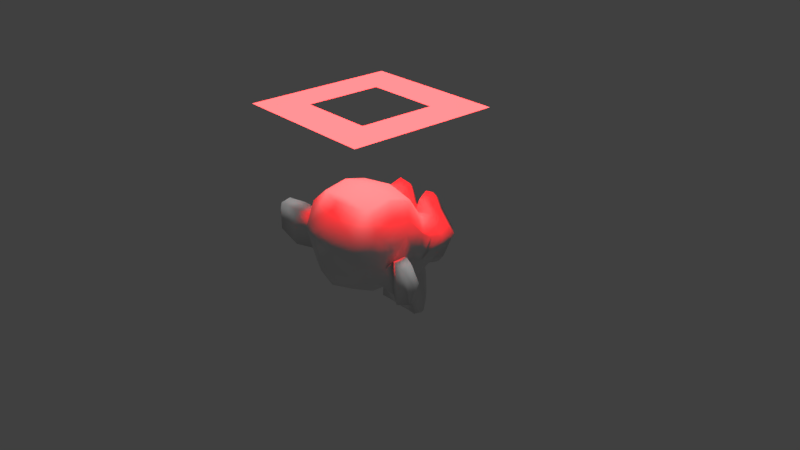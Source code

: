 # Source: sssShadow.blend  (saved by Blender 2.78.5; exported with 4.5.12 LTS)
import bpy
from mathutils import Matrix  # noqa: F401  (used for matrix-valued properties, if any)

bpy.ops.wm.read_factory_settings(use_empty=True)
scene = bpy.context.scene
scene.name = 'Scene'

# ---- collections
col_collection_1 = bpy.data.collections.new('Collection 1'); scene.collection.children.link(col_collection_1)

# ---- materials (node trees are filled in below, after node groups)
mat_material = bpy.data.materials.new('Material')
mat_material.alpha_threshold = 0.0
mat_material.use_transparent_shadow = False
mat_material.roughness = 0.5

# ---- material node trees

# ---- world
world_world = bpy.data.worlds.new('World'); scene.world = world_world
world_world.color = (0.05088, 0.05088, 0.05088)
world_world.use_sun_shadow = False
world_world.sun_shadow_jitter_overblur = 0.0
world_world.cycles.sampling_method = 'MANUAL'

# ---- cameras
cam_camera = bpy.data.cameras.new('Camera')
cam_camera.clip_end = 100.0
cam_camera.lens = 35.0
cam_camera.sensor_width = 32.0
cam_camera.sensor_height = 18.0
cam_camera.ortho_scale = 7.314
cam_camera.dof.focus_distance = 0.0
cam_camera.dof.aperture_fstop = 128.0

# ---- lights
light_sun = bpy.data.lights.new('Sun', 'SUN')
light_sun.transmission_factor = 0.0
light_sun.cutoff_distance = 5.0
light_sun.angle = 0.1993
light_sun.energy = 1.0
light_sun.shadow_buffer_clip_start = 0.5
light_sun.shadow_soft_size = 0.1
light_sun.shadow_cascade_max_distance = 1000.0
light_lamp = bpy.data.lights.new('Lamp', 'POINT')
light_lamp.color = (1.0, 0.0, 0.003493)
light_lamp.transmission_factor = 0.0
light_lamp.cutoff_distance = 30.0
light_lamp.energy = 1000.0
light_lamp.shadow_buffer_clip_start = 1.001
light_lamp.shadow_soft_size = 0.1
light_lamp.shadow_maximum_resolution = 0.006
light_lamp.use_absolute_resolution = True

# ---- meshes
me_plane = bpy.data.meshes.new('Plane')
me_plane.from_pydata([(-1.0, -1.0, 0.0), (1.0, -1.0, 0.0), (-1.0, 1.0, 0.0), (1.0, 1.0, 0.0), (-0.5069, 0.5069, 0.0), (-0.5069, -0.5069, 0.0), (0.5069, -0.5069, 0.0), (0.5069, 0.5069, 0.0)], [], [(5, 4, 2, 0), (6, 5, 0, 1), (7, 6, 1, 3), (4, 7, 3, 2)])
me_plane.use_remesh_preserve_volume = False
me_plane.use_remesh_preserve_attributes = False
me_plane.use_mirror_vertex_groups = False
me_plane.update()
me_suzanne = bpy.data.meshes.new('Suzanne')
me_suzanne.from_pydata([(0.4375, -0.7656, 0.1641), (-0.4375, -0.7656, 0.1641), (0.5, -0.6875, 0.09375), (-0.5, -0.6875, 0.09375), (0.5469, -0.5781, 0.05469), (-0.5469, -0.5781, 0.05469), (0.3516, -0.6172, -0.02344), (-0.3516, -0.6172, -0.02344), (0.3516, -0.7188, 0.03125), (-0.3516, -0.7188, 0.03125), (0.3516, -0.7812, 0.1328), (-0.3516, -0.7812, 0.1328), (0.2734, -0.7969, 0.1641), (-0.2734, -0.7969, 0.1641), (0.2031, -0.7422, 0.09375), (-0.2031, -0.7422, 0.09375), (0.1562, -0.6484, 0.05469), (-0.1562, -0.6484, 0.05469), (0.07812, -0.6562, 0.2422), (-0.07812, -0.6562, 0.2422), (0.1406, -0.7422, 0.2422), (-0.1406, -0.7422, 0.2422), (0.2422, -0.7969, 0.2422), (-0.2422, -0.7969, 0.2422), (0.2734, -0.7969, 0.3281), (-0.2734, -0.7969, 0.3281), (0.2031, -0.7422, 0.3906), (-0.2031, -0.7422, 0.3906), (0.1562, -0.6484, 0.4375), (-0.1562, -0.6484, 0.4375), (0.3516, -0.6172, 0.5156), (-0.3516, -0.6172, 0.5156), (0.3516, -0.7188, 0.4531), (-0.3516, -0.7188, 0.4531), (0.3516, -0.7812, 0.3594), (-0.3516, -0.7812, 0.3594), (0.4375, -0.7656, 0.3281), (-0.4375, -0.7656, 0.3281), (0.5, -0.6875, 0.3906), (-0.5, -0.6875, 0.3906), (0.5469, -0.5781, 0.4375), (-0.5469, -0.5781, 0.4375), (0.625, -0.5625, 0.2422), (-0.625, -0.5625, 0.2422), (0.5625, -0.6719, 0.2422), (-0.5625, -0.6719, 0.2422), (0.4688, -0.7578, 0.2422), (-0.4688, -0.7578, 0.2422), (0.4766, -0.7734, 0.2422), (-0.4766, -0.7734, 0.2422), (0.4453, -0.7812, 0.3359), (-0.4453, -0.7812, 0.3359), (0.3516, -0.8047, 0.375), (-0.3516, -0.8047, 0.375), (0.2656, -0.8203, 0.3359), (-0.2656, -0.8203, 0.3359), (0.2266, -0.8203, 0.2422), (-0.2266, -0.8203, 0.2422), (0.2656, -0.8203, 0.1562), (-0.2656, -0.8203, 0.1562), (0.3516, -0.8281, 0.2422), (-0.3516, -0.8281, 0.2422), (0.3516, -0.8047, 0.1172), (-0.3516, -0.8047, 0.1172), (0.4453, -0.7812, 0.1562), (-0.4453, -0.7812, 0.1562), (0.0, -0.7422, 0.4297), (0.0, -0.8203, 0.3516), (0.0, -0.7344, -0.6797), (0.0, -0.7812, -0.3203), (0.0, -0.7969, -0.1875), (0.0, -0.7188, -0.7734), (0.0, -0.6016, 0.4062), (0.0, -0.5703, 0.5703), (0.0, 0.5469, 0.8984), (0.0, 0.8516, 0.5625), (0.0, 0.8281, 0.07031), (0.0, 0.3516, -0.3828), (0.2031, -0.5625, -0.1875), (-0.2031, -0.5625, -0.1875), (0.3125, -0.5703, -0.4375), (-0.3125, -0.5703, -0.4375), (0.3516, -0.5703, -0.6953), (-0.3516, -0.5703, -0.6953), (0.3672, -0.5312, -0.8906), (-0.3672, -0.5312, -0.8906), (0.3281, -0.5234, -0.9453), (-0.3281, -0.5234, -0.9453), (0.1797, -0.5547, -0.9688), (-0.1797, -0.5547, -0.9688), (0.0, -0.5781, -0.9844), (0.4375, -0.5312, -0.1406), (-0.4375, -0.5312, -0.1406), (0.6328, -0.5391, -0.03906), (-0.6328, -0.5391, -0.03906), (0.8281, -0.4453, 0.1484), (-0.8281, -0.4453, 0.1484), (0.8594, -0.5938, 0.4297), (-0.8594, -0.5938, 0.4297), (0.7109, -0.625, 0.4844), (-0.7109, -0.625, 0.4844), (0.4922, -0.6875, 0.6016), (-0.4922, -0.6875, 0.6016), (0.3203, -0.7344, 0.7578), (-0.3203, -0.7344, 0.7578), (0.1562, -0.7578, 0.7188), (-0.1562, -0.7578, 0.7188), (0.0625, -0.75, 0.4922), (-0.0625, -0.75, 0.4922), (0.1641, -0.7734, 0.4141), (-0.1641, -0.7734, 0.4141), (0.125, -0.7656, 0.3047), (-0.125, -0.7656, 0.3047), (0.2031, -0.7422, 0.09375), (-0.2031, -0.7422, 0.09375), (0.375, -0.7031, 0.01562), (-0.375, -0.7031, 0.01562), (0.4922, -0.6719, 0.0625), (-0.4922, -0.6719, 0.0625), (0.625, -0.6484, 0.1875), (-0.625, -0.6484, 0.1875), (0.6406, -0.6484, 0.2969), (-0.6406, -0.6484, 0.2969), (0.6016, -0.6641, 0.375), (-0.6016, -0.6641, 0.375), (0.4297, -0.7188, 0.4375), (-0.4297, -0.7188, 0.4375), (0.25, -0.7578, 0.4688), (-0.25, -0.7578, 0.4688), (0.0, -0.7344, -0.7656), (0.1094, -0.7344, -0.7188), (-0.1094, -0.7344, -0.7188), (0.1172, -0.7109, -0.8359), (-0.1172, -0.7109, -0.8359), (0.0625, -0.6953, -0.8828), (-0.0625, -0.6953, -0.8828), (0.0, -0.6875, -0.8906), (0.0, -0.75, -0.1953), (0.0, -0.7422, -0.1406), (0.1016, -0.7422, -0.1484), (-0.1016, -0.7422, -0.1484), (0.125, -0.75, -0.2266), (-0.125, -0.75, -0.2266), (0.08594, -0.7422, -0.2891), (-0.08594, -0.7422, -0.2891), (0.3984, -0.6719, -0.04688), (-0.3984, -0.6719, -0.04688), (0.6172, -0.625, 0.05469), (-0.6172, -0.625, 0.05469), (0.7266, -0.6016, 0.2031), (-0.7266, -0.6016, 0.2031), (0.7422, -0.6562, 0.375), (-0.7422, -0.6562, 0.375), (0.6875, -0.7266, 0.4141), (-0.6875, -0.7266, 0.4141), (0.4375, -0.7969, 0.5469), (-0.4375, -0.7969, 0.5469), (0.3125, -0.8359, 0.6406), (-0.3125, -0.8359, 0.6406), (0.2031, -0.8516, 0.6172), (-0.2031, -0.8516, 0.6172), (0.1016, -0.8438, 0.4297), (-0.1016, -0.8438, 0.4297), (0.125, -0.8125, -0.1016), (-0.125, -0.8125, -0.1016), (0.2109, -0.7109, -0.4453), (-0.2109, -0.7109, -0.4453), (0.25, -0.6875, -0.7031), (-0.25, -0.6875, -0.7031), (0.2656, -0.6641, -0.8203), (-0.2656, -0.6641, -0.8203), (0.2344, -0.6328, -0.9141), (-0.2344, -0.6328, -0.9141), (0.1641, -0.6328, -0.9297), (-0.1641, -0.6328, -0.9297), (0.0, -0.6406, -0.9453), (0.0, -0.7266, 0.04688), (0.0, -0.7656, 0.2109), (0.3281, -0.7422, 0.4766), (-0.3281, -0.7422, 0.4766), (0.1641, -0.75, 0.1406), (-0.1641, -0.75, 0.1406), (0.1328, -0.7578, 0.2109), (-0.1328, -0.7578, 0.2109), (0.1172, -0.7344, -0.6875), (-0.1172, -0.7344, -0.6875), (0.07812, -0.75, -0.4453), (-0.07812, -0.75, -0.4453), (0.0, -0.75, -0.4453), (0.0, -0.7422, -0.3281), (0.09375, -0.7812, -0.2734), (-0.09375, -0.7812, -0.2734), (0.1328, -0.7969, -0.2266), (-0.1328, -0.7969, -0.2266), (0.1094, -0.7812, -0.1328), (-0.1094, -0.7812, -0.1328), (0.03906, -0.7812, -0.125), (-0.03906, -0.7812, -0.125), (0.0, -0.8281, -0.2031), (0.04688, -0.8125, -0.1484), (-0.04688, -0.8125, -0.1484), (0.09375, -0.8125, -0.1562), (-0.09375, -0.8125, -0.1562), (0.1094, -0.8281, -0.2266), (-0.1094, -0.8281, -0.2266), (0.07812, -0.8047, -0.25), (-0.07812, -0.8047, -0.25), (0.0, -0.8047, -0.2891), (0.2578, -0.5547, -0.3125), (-0.2578, -0.5547, -0.3125), (0.1641, -0.7109, -0.2422), (-0.1641, -0.7109, -0.2422), (0.1797, -0.7109, -0.3125), (-0.1797, -0.7109, -0.3125), (0.2344, -0.5547, -0.25), (-0.2344, -0.5547, -0.25), (0.0, -0.6875, -0.875), (0.04688, -0.6875, -0.8672), (-0.04688, -0.6875, -0.8672), (0.09375, -0.7109, -0.8203), (-0.09375, -0.7109, -0.8203), (0.09375, -0.7266, -0.7422), (-0.09375, -0.7266, -0.7422), (0.0, -0.6562, -0.7812), (0.09375, -0.6641, -0.75), (-0.09375, -0.6641, -0.75), (0.09375, -0.6406, -0.8125), (-0.09375, -0.6406, -0.8125), (0.04688, -0.6328, -0.8516), (-0.04688, -0.6328, -0.8516), (0.0, -0.6328, -0.8594), (0.1719, -0.7812, 0.2188), (-0.1719, -0.7812, 0.2188), (0.1875, -0.7734, 0.1562), (-0.1875, -0.7734, 0.1562), (0.3359, -0.7578, 0.4297), (-0.3359, -0.7578, 0.4297), (0.2734, -0.7734, 0.4219), (-0.2734, -0.7734, 0.4219), (0.4219, -0.7734, 0.3984), (-0.4219, -0.7734, 0.3984), (0.5625, -0.6953, 0.3516), (-0.5625, -0.6953, 0.3516), (0.5859, -0.6875, 0.2891), (-0.5859, -0.6875, 0.2891), (0.5781, -0.6797, 0.1953), (-0.5781, -0.6797, 0.1953), (0.4766, -0.7188, 0.1016), (-0.4766, -0.7188, 0.1016), (0.375, -0.7422, 0.0625), (-0.375, -0.7422, 0.0625), (0.2266, -0.7812, 0.1094), (-0.2266, -0.7812, 0.1094), (0.1797, -0.7812, 0.2969), (-0.1797, -0.7812, 0.2969), (0.2109, -0.7812, 0.375), (-0.2109, -0.7812, 0.375), (0.2344, -0.7578, 0.3594), (-0.2344, -0.7578, 0.3594), (0.1953, -0.7578, 0.2969), (-0.1953, -0.7578, 0.2969), (0.2422, -0.7578, 0.125), (-0.2422, -0.7578, 0.125), (0.375, -0.7266, 0.08594), (-0.375, -0.7266, 0.08594), (0.4609, -0.7031, 0.1172), (-0.4609, -0.7031, 0.1172), (0.5469, -0.6719, 0.2109), (-0.5469, -0.6719, 0.2109), (0.5547, -0.6719, 0.2812), (-0.5547, -0.6719, 0.2812), (0.5312, -0.6797, 0.3359), (-0.5312, -0.6797, 0.3359), (0.4141, -0.75, 0.3906), (-0.4141, -0.75, 0.3906), (0.2812, -0.7656, 0.3984), (-0.2812, -0.7656, 0.3984), (0.3359, -0.75, 0.4062), (-0.3359, -0.75, 0.4062), (0.2031, -0.75, 0.1719), (-0.2031, -0.75, 0.1719), (0.1953, -0.75, 0.2266), (-0.1953, -0.75, 0.2266), (0.1094, -0.6094, 0.4609), (-0.1094, -0.6094, 0.4609), (0.1953, -0.6172, 0.6641), (-0.1953, -0.6172, 0.6641), (0.3359, -0.5938, 0.6875), (-0.3359, -0.5938, 0.6875), (0.4844, -0.5547, 0.5547), (-0.4844, -0.5547, 0.5547), (0.6797, -0.4922, 0.4531), (-0.6797, -0.4922, 0.4531), (0.7969, -0.4609, 0.4062), (-0.7969, -0.4609, 0.4062), (0.7734, -0.375, 0.1641), (-0.7734, -0.375, 0.1641), (0.6016, -0.4141, 0.0), (-0.6016, -0.4141, 0.0), (0.4375, -0.4688, -0.09375), (-0.4375, -0.4688, -0.09375), (0.0, -0.2891, 0.8984), (0.0, 0.07812, 0.9844), (0.0, 0.6719, -0.1953), (0.0, -0.1875, -0.4609), (0.0, -0.4609, -0.9766), (0.0, -0.3438, -0.8047), (0.0, -0.3203, -0.5703), (0.0, -0.2812, -0.4844), (0.8516, -0.05469, 0.2344), (-0.8516, -0.05469, 0.2344), (0.8594, 0.04688, 0.3203), (-0.8594, 0.04688, 0.3203), (0.7734, 0.4375, 0.2656), (-0.7734, 0.4375, 0.2656), (0.4609, 0.7031, 0.4375), (-0.4609, 0.7031, 0.4375), (0.7344, -0.07031, -0.04688), (-0.7344, -0.07031, -0.04688), (0.5938, 0.1641, -0.125), (-0.5938, 0.1641, -0.125), (0.6406, 0.4297, -0.007812), (-0.6406, 0.4297, -0.007812), (0.3359, 0.6641, 0.05469), (-0.3359, 0.6641, 0.05469), (0.2344, -0.4062, -0.3516), (-0.2344, -0.4062, -0.3516), (0.1797, -0.2578, -0.4141), (-0.1797, -0.2578, -0.4141), (0.2891, -0.3828, -0.7109), (-0.2891, -0.3828, -0.7109), (0.25, -0.3906, -0.5), (-0.25, -0.3906, -0.5), (0.3281, -0.3984, -0.9141), (-0.3281, -0.3984, -0.9141), (0.1406, -0.3672, -0.7578), (-0.1406, -0.3672, -0.7578), (0.125, -0.3594, -0.5391), (-0.125, -0.3594, -0.5391), (0.1641, -0.4375, -0.9453), (-0.1641, -0.4375, -0.9453), (0.2188, -0.4297, -0.2812), (-0.2188, -0.4297, -0.2812), (0.2109, -0.4688, -0.2266), (-0.2109, -0.4688, -0.2266), (0.2031, -0.5, -0.1719), (-0.2031, -0.5, -0.1719), (0.2109, -0.1641, -0.3906), (-0.2109, -0.1641, -0.3906), (0.2969, 0.2656, -0.3125), (-0.2969, 0.2656, -0.3125), (0.3438, 0.5391, -0.1484), (-0.3438, 0.5391, -0.1484), (0.4531, 0.3828, 0.8672), (-0.4531, 0.3828, 0.8672), (0.4531, 0.07031, 0.9297), (-0.4531, 0.07031, 0.9297), (0.4531, -0.2344, 0.8516), (-0.4531, -0.2344, 0.8516), (0.4609, -0.4297, 0.5234), (-0.4609, -0.4297, 0.5234), (0.7266, -0.3359, 0.4062), (-0.7266, -0.3359, 0.4062), (0.6328, -0.2812, 0.4531), (-0.6328, -0.2812, 0.4531), (0.6406, -0.05469, 0.7031), (-0.6406, -0.05469, 0.7031), (0.7969, -0.125, 0.5625), (-0.7969, -0.125, 0.5625), (0.7969, 0.1172, 0.6172), (-0.7969, 0.1172, 0.6172), (0.6406, 0.1953, 0.75), (-0.6406, 0.1953, 0.75), (0.6406, 0.4453, 0.6797), (-0.6406, 0.4453, 0.6797), (0.7969, 0.3594, 0.5391), (-0.7969, 0.3594, 0.5391), (0.6172, 0.5859, 0.3281), (-0.6172, 0.5859, 0.3281), (0.4844, 0.5469, 0.02344), (-0.4844, 0.5469, 0.02344), (0.8203, 0.2031, 0.3281), (-0.8203, 0.2031, 0.3281), (0.4062, -0.1484, -0.1719), (-0.4062, -0.1484, -0.1719), (0.4297, 0.2109, -0.1953), (-0.4297, 0.2109, -0.1953), (0.8906, 0.2344, 0.4062), (-0.8906, 0.2344, 0.4062), (0.7734, 0.125, -0.1406), (-0.7734, 0.125, -0.1406), (1.039, 0.3281, -0.1016), (-1.039, 0.3281, -0.1016), (1.281, 0.4297, 0.05469), (-1.281, 0.4297, 0.05469), (1.352, 0.4219, 0.3203), (-1.352, 0.4219, 0.3203), (1.234, 0.4219, 0.5078), (-1.234, 0.4219, 0.5078), (1.023, 0.3125, 0.4766), (-1.023, 0.3125, 0.4766), (1.016, 0.2891, 0.4141), (-1.016, 0.2891, 0.4141), (1.188, 0.3906, 0.4375), (-1.188, 0.3906, 0.4375), (1.266, 0.4062, 0.2891), (-1.266, 0.4062, 0.2891), (1.211, 0.4062, 0.07812), (-1.211, 0.4062, 0.07812), (1.031, 0.3047, -0.03906), (-1.031, 0.3047, -0.03906), (0.8281, 0.1328, -0.07031), (-0.8281, 0.1328, -0.07031), (0.9219, 0.2188, 0.3594), (-0.9219, 0.2188, 0.3594), (0.9453, 0.2891, 0.3047), (-0.9453, 0.2891, 0.3047), (0.8828, 0.2109, -0.02344), (-0.8828, 0.2109, -0.02344), (1.039, 0.3672, 0.0), (-1.039, 0.3672, 0.0), (1.188, 0.4453, 0.09375), (-1.188, 0.4453, 0.09375), (1.234, 0.4453, 0.25), (-1.234, 0.4453, 0.25), (1.172, 0.4375, 0.3594), (-1.172, 0.4375, 0.3594), (1.023, 0.3594, 0.3438), (-1.023, 0.3594, 0.3438), (0.8438, 0.2109, 0.2891), (-0.8438, 0.2109, 0.2891), (0.8359, 0.2734, 0.1719), (-0.8359, 0.2734, 0.1719), (0.7578, 0.2734, 0.09375), (-0.7578, 0.2734, 0.09375), (0.8203, 0.2734, 0.08594), (-0.8203, 0.2734, 0.08594), (0.8438, 0.2734, 0.01562), (-0.8438, 0.2734, 0.01562), (0.8125, 0.2734, -0.01562), (-0.8125, 0.2734, -0.01562), (0.7266, 0.07031, 0.0), (-0.7266, 0.07031, 0.0), (0.7188, 0.1719, -0.02344), (-0.7188, 0.1719, -0.02344), (0.7188, 0.1875, 0.03906), (-0.7188, 0.1875, 0.03906), (0.7969, 0.2109, 0.2031), (-0.7969, 0.2109, 0.2031), (0.8906, 0.2656, 0.2422), (-0.8906, 0.2656, 0.2422), (0.8906, 0.3203, 0.2344), (-0.8906, 0.3203, 0.2344), (0.8125, 0.3203, -0.01562), (-0.8125, 0.3203, -0.01562), (0.8516, 0.3203, 0.01562), (-0.8516, 0.3203, 0.01562), (0.8281, 0.3203, 0.07812), (-0.8281, 0.3203, 0.07812), (0.7656, 0.3203, 0.09375), (-0.7656, 0.3203, 0.09375), (0.8438, 0.3203, 0.1719), (-0.8438, 0.3203, 0.1719), (1.039, 0.4141, 0.3281), (-1.039, 0.4141, 0.3281), (1.188, 0.4844, 0.3438), (-1.188, 0.4844, 0.3438), (1.258, 0.4922, 0.2422), (-1.258, 0.4922, 0.2422), (1.211, 0.4844, 0.08594), (-1.211, 0.4844, 0.08594), (1.047, 0.4219, 0.0), (-1.047, 0.4219, 0.0), (0.8828, 0.2656, -0.01562), (-0.8828, 0.2656, -0.01562), (0.9531, 0.3438, 0.2891), (-0.9531, 0.3438, 0.2891), (0.8906, 0.3281, 0.1094), (-0.8906, 0.3281, 0.1094), (0.9375, 0.3359, 0.0625), (-0.9375, 0.3359, 0.0625), (1.0, 0.3672, 0.125), (-1.0, 0.3672, 0.125), (0.9609, 0.3516, 0.1719), (-0.9609, 0.3516, 0.1719), (1.016, 0.375, 0.2344), (-1.016, 0.375, 0.2344), (1.055, 0.3828, 0.1875), (-1.055, 0.3828, 0.1875), (1.109, 0.3906, 0.2109), (-1.109, 0.3906, 0.2109), (1.086, 0.3906, 0.2734), (-1.086, 0.3906, 0.2734), (1.023, 0.4844, 0.4375), (-1.023, 0.4844, 0.4375), (1.25, 0.5469, 0.4688), (-1.25, 0.5469, 0.4688), (1.367, 0.5, 0.2969), (-1.367, 0.5, 0.2969), (1.312, 0.5312, 0.05469), (-1.312, 0.5312, 0.05469), (1.039, 0.4922, -0.08594), (-1.039, 0.4922, -0.08594), (0.7891, 0.3281, -0.125), (-0.7891, 0.3281, -0.125), (0.8594, 0.3828, 0.3828), (-0.8594, 0.3828, 0.3828)], [], [(46, 0, 2, 44), (3, 1, 47, 45), (44, 2, 4, 42), (5, 3, 45, 43), (2, 8, 6, 4), (7, 9, 3, 5), (0, 10, 8, 2), (9, 11, 1, 3), (10, 12, 14, 8), (15, 13, 11, 9), (8, 14, 16, 6), (17, 15, 9, 7), (14, 20, 18, 16), (19, 21, 15, 17), (12, 22, 20, 14), (21, 23, 13, 15), (22, 24, 26, 20), (27, 25, 23, 21), (20, 26, 28, 18), (29, 27, 21, 19), (26, 32, 30, 28), (31, 33, 27, 29), (24, 34, 32, 26), (33, 35, 25, 27), (34, 36, 38, 32), (39, 37, 35, 33), (32, 38, 40, 30), (41, 39, 33, 31), (38, 44, 42, 40), (43, 45, 39, 41), (36, 46, 44, 38), (45, 47, 37, 39), (46, 36, 50, 48), (51, 37, 47, 49), (36, 34, 52, 50), (53, 35, 37, 51), (34, 24, 54, 52), (55, 25, 35, 53), (24, 22, 56, 54), (57, 23, 25, 55), (22, 12, 58, 56), (59, 13, 23, 57), (12, 10, 62, 58), (63, 11, 13, 59), (10, 0, 64, 62), (65, 1, 11, 63), (0, 46, 48, 64), (49, 47, 1, 65), (60, 64, 48), (49, 65, 61), (62, 64, 60), (61, 65, 63), (60, 58, 62), (63, 59, 61), (60, 56, 58), (59, 57, 61), (60, 54, 56), (57, 55, 61), (60, 52, 54), (55, 53, 61), (60, 50, 52), (53, 51, 61), (60, 48, 50), (51, 49, 61), (88, 173, 175, 90), (175, 174, 89, 90), (86, 171, 173, 88), (174, 172, 87, 89), (84, 169, 171, 86), (172, 170, 85, 87), (82, 167, 169, 84), (170, 168, 83, 85), (80, 165, 167, 82), (168, 166, 81, 83), (78, 91, 145, 163), (146, 92, 79, 164), (91, 93, 147, 145), (148, 94, 92, 146), (93, 95, 149, 147), (150, 96, 94, 148), (95, 97, 151, 149), (152, 98, 96, 150), (97, 99, 153, 151), (154, 100, 98, 152), (99, 101, 155, 153), (156, 102, 100, 154), (101, 103, 157, 155), (158, 104, 102, 156), (103, 105, 159, 157), (160, 106, 104, 158), (105, 107, 161, 159), (162, 108, 106, 160), (107, 66, 67, 161), (67, 66, 108, 162), (109, 127, 159, 161), (160, 128, 110, 162), (127, 178, 157, 159), (158, 179, 128, 160), (125, 155, 157, 178), (158, 156, 126, 179), (123, 153, 155, 125), (156, 154, 124, 126), (121, 151, 153, 123), (154, 152, 122, 124), (119, 149, 151, 121), (152, 150, 120, 122), (117, 147, 149, 119), (150, 148, 118, 120), (115, 145, 147, 117), (148, 146, 116, 118), (113, 163, 145, 115), (146, 164, 114, 116), (113, 180, 176, 163), (176, 181, 114, 164), (109, 161, 67, 111), (67, 162, 110, 112), (111, 67, 177, 182), (177, 67, 112, 183), (176, 180, 182, 177), (183, 181, 176, 177), (134, 136, 175, 173), (175, 136, 135, 174), (132, 134, 173, 171), (174, 135, 133, 172), (130, 132, 171, 169), (172, 133, 131, 170), (165, 186, 184, 167), (185, 187, 166, 168), (130, 169, 167, 184), (168, 170, 131, 185), (143, 189, 188, 186), (188, 189, 144, 187), (184, 186, 188, 68), (188, 187, 185, 68), (129, 130, 184, 68), (185, 131, 129, 68), (141, 192, 190, 143), (191, 193, 142, 144), (139, 194, 192, 141), (193, 195, 140, 142), (138, 196, 194, 139), (195, 197, 138, 140), (137, 70, 196, 138), (197, 70, 137, 138), (189, 143, 190, 69), (191, 144, 189, 69), (69, 190, 205, 207), (206, 191, 69, 207), (70, 198, 199, 196), (200, 198, 70, 197), (196, 199, 201, 194), (202, 200, 197, 195), (194, 201, 203, 192), (204, 202, 195, 193), (192, 203, 205, 190), (206, 204, 193, 191), (198, 203, 201, 199), (202, 204, 198, 200), (198, 207, 205, 203), (206, 207, 198, 204), (138, 139, 163, 176), (164, 140, 138, 176), (139, 141, 210, 163), (211, 142, 140, 164), (141, 143, 212, 210), (213, 144, 142, 211), (143, 186, 165, 212), (166, 187, 144, 213), (80, 208, 212, 165), (213, 209, 81, 166), (208, 214, 210, 212), (211, 215, 209, 213), (78, 163, 210, 214), (211, 164, 79, 215), (130, 129, 71, 221), (71, 129, 131, 222), (132, 130, 221, 219), (222, 131, 133, 220), (134, 132, 219, 217), (220, 133, 135, 218), (136, 134, 217, 216), (218, 135, 136, 216), (216, 217, 228, 230), (229, 218, 216, 230), (217, 219, 226, 228), (227, 220, 218, 229), (219, 221, 224, 226), (225, 222, 220, 227), (221, 71, 223, 224), (223, 71, 222, 225), (223, 230, 228, 224), (229, 230, 223, 225), (224, 228, 226), (227, 229, 225), (182, 180, 233, 231), (234, 181, 183, 232), (111, 182, 231, 253), (232, 183, 112, 254), (109, 111, 253, 255), (254, 112, 110, 256), (180, 113, 251, 233), (252, 114, 181, 234), (113, 115, 249, 251), (250, 116, 114, 252), (115, 117, 247, 249), (248, 118, 116, 250), (117, 119, 245, 247), (246, 120, 118, 248), (119, 121, 243, 245), (244, 122, 120, 246), (121, 123, 241, 243), (242, 124, 122, 244), (123, 125, 239, 241), (240, 126, 124, 242), (125, 178, 235, 239), (236, 179, 126, 240), (178, 127, 237, 235), (238, 128, 179, 236), (127, 109, 255, 237), (256, 110, 128, 238), (237, 255, 257, 275), (258, 256, 238, 276), (235, 237, 275, 277), (276, 238, 236, 278), (239, 235, 277, 273), (278, 236, 240, 274), (241, 239, 273, 271), (274, 240, 242, 272), (243, 241, 271, 269), (272, 242, 244, 270), (245, 243, 269, 267), (270, 244, 246, 268), (247, 245, 267, 265), (268, 246, 248, 266), (249, 247, 265, 263), (266, 248, 250, 264), (251, 249, 263, 261), (264, 250, 252, 262), (233, 251, 261, 279), (262, 252, 234, 280), (255, 253, 259, 257), (260, 254, 256, 258), (253, 231, 281, 259), (282, 232, 254, 260), (231, 233, 279, 281), (280, 234, 232, 282), (66, 107, 283, 72), (284, 108, 66, 72), (107, 105, 285, 283), (286, 106, 108, 284), (105, 103, 287, 285), (288, 104, 106, 286), (103, 101, 289, 287), (290, 102, 104, 288), (101, 99, 291, 289), (292, 100, 102, 290), (99, 97, 293, 291), (294, 98, 100, 292), (97, 95, 295, 293), (296, 96, 98, 294), (95, 93, 297, 295), (298, 94, 96, 296), (93, 91, 299, 297), (300, 92, 94, 298), (307, 308, 327, 337), (328, 308, 307, 338), (306, 307, 337, 335), (338, 307, 306, 336), (305, 306, 335, 339), (336, 306, 305, 340), (88, 90, 305, 339), (305, 90, 89, 340), (86, 88, 339, 333), (340, 89, 87, 334), (84, 86, 333, 329), (334, 87, 85, 330), (82, 84, 329, 331), (330, 85, 83, 332), (329, 335, 337, 331), (338, 336, 330, 332), (329, 333, 339, 335), (340, 334, 330, 336), (325, 331, 337, 327), (338, 332, 326, 328), (80, 82, 331, 325), (332, 83, 81, 326), (208, 341, 343, 214), (344, 342, 209, 215), (80, 325, 341, 208), (342, 326, 81, 209), (78, 214, 343, 345), (344, 215, 79, 346), (78, 345, 299, 91), (300, 346, 79, 92), (76, 323, 351, 303), (352, 324, 76, 303), (303, 351, 349, 77), (350, 352, 303, 77), (77, 349, 347, 304), (348, 350, 77, 304), (304, 347, 327, 308), (328, 348, 304, 308), (325, 327, 347, 341), (348, 328, 326, 342), (295, 297, 317, 309), (318, 298, 296, 310), (75, 315, 323, 76), (324, 316, 75, 76), (301, 357, 355, 302), (356, 358, 301, 302), (302, 355, 353, 74), (354, 356, 302, 74), (74, 353, 315, 75), (316, 354, 74, 75), (291, 293, 361, 363), (362, 294, 292, 364), (363, 361, 367, 365), (368, 362, 364, 366), (365, 367, 369, 371), (370, 368, 366, 372), (371, 369, 375, 373), (376, 370, 372, 374), (313, 377, 373, 375), (374, 378, 314, 376), (315, 353, 373, 377), (374, 354, 316, 378), (353, 355, 371, 373), (372, 356, 354, 374), (355, 357, 365, 371), (366, 358, 356, 372), (357, 359, 363, 365), (364, 360, 358, 366), (289, 291, 363, 359), (364, 292, 290, 360), (73, 359, 357, 301), (358, 360, 73, 301), (283, 285, 287, 289), (288, 286, 284, 290), (283, 289, 359, 73), (360, 290, 284, 73), (72, 283, 73), (73, 284, 72), (293, 295, 309, 361), (310, 296, 294, 362), (309, 311, 367, 361), (368, 312, 310, 362), (311, 381, 369, 367), (370, 382, 312, 368), (313, 375, 369, 381), (370, 376, 314, 382), (347, 349, 385, 383), (386, 350, 348, 384), (317, 383, 385, 319), (386, 384, 318, 320), (297, 299, 383, 317), (384, 300, 298, 318), (299, 343, 341, 383), (342, 344, 300, 384), (341, 347, 383), (384, 348, 342), (299, 345, 343), (344, 346, 300), (313, 321, 379, 377), (380, 322, 314, 378), (315, 377, 379, 323), (380, 378, 316, 324), (319, 385, 379, 321), (380, 386, 320, 322), (349, 351, 379, 385), (380, 352, 350, 386), (323, 379, 351), (352, 380, 324), (399, 387, 413, 401), (414, 388, 400, 402), (399, 401, 403, 397), (404, 402, 400, 398), (397, 403, 405, 395), (406, 404, 398, 396), (395, 405, 407, 393), (408, 406, 396, 394), (393, 407, 409, 391), (410, 408, 394, 392), (391, 409, 411, 389), (412, 410, 392, 390), (409, 419, 417, 411), (418, 420, 410, 412), (407, 421, 419, 409), (420, 422, 408, 410), (405, 423, 421, 407), (422, 424, 406, 408), (403, 425, 423, 405), (424, 426, 404, 406), (401, 427, 425, 403), (426, 428, 402, 404), (401, 413, 415, 427), (416, 414, 402, 428), (317, 319, 443, 441), (444, 320, 318, 442), (319, 389, 411, 443), (412, 390, 320, 444), (309, 317, 441, 311), (442, 318, 310, 312), (381, 429, 413, 387), (414, 430, 382, 388), (411, 417, 439, 443), (440, 418, 412, 444), (437, 445, 443, 439), (444, 446, 438, 440), (433, 445, 437, 435), (438, 446, 434, 436), (431, 447, 445, 433), (446, 448, 432, 434), (429, 447, 431, 449), (432, 448, 430, 450), (413, 429, 449, 415), (450, 430, 414, 416), (311, 447, 429, 381), (430, 448, 312, 382), (311, 441, 445, 447), (446, 442, 312, 448), (441, 443, 445), (446, 444, 442), (415, 449, 451, 475), (452, 450, 416, 476), (449, 431, 461, 451), (462, 432, 450, 452), (431, 433, 459, 461), (460, 434, 432, 462), (433, 435, 457, 459), (458, 436, 434, 460), (435, 437, 455, 457), (456, 438, 436, 458), (437, 439, 453, 455), (454, 440, 438, 456), (439, 417, 473, 453), (474, 418, 440, 454), (427, 415, 475, 463), (476, 416, 428, 464), (425, 427, 463, 465), (464, 428, 426, 466), (423, 425, 465, 467), (466, 426, 424, 468), (421, 423, 467, 469), (468, 424, 422, 470), (419, 421, 469, 471), (470, 422, 420, 472), (417, 419, 471, 473), (472, 420, 418, 474), (457, 455, 479, 477), (480, 456, 458, 478), (477, 479, 481, 483), (482, 480, 478, 484), (483, 481, 487, 485), (488, 482, 484, 486), (485, 487, 489, 491), (490, 488, 486, 492), (463, 475, 485, 491), (486, 476, 464, 492), (451, 483, 485, 475), (486, 484, 452, 476), (451, 461, 477, 483), (478, 462, 452, 484), (457, 477, 461, 459), (462, 478, 458, 460), (453, 473, 479, 455), (480, 474, 454, 456), (471, 481, 479, 473), (480, 482, 472, 474), (469, 487, 481, 471), (482, 488, 470, 472), (467, 489, 487, 469), (488, 490, 468, 470), (465, 491, 489, 467), (490, 492, 466, 468), (463, 491, 465), (466, 492, 464), (391, 389, 503, 501), (504, 390, 392, 502), (393, 391, 501, 499), (502, 392, 394, 500), (395, 393, 499, 497), (500, 394, 396, 498), (397, 395, 497, 495), (498, 396, 398, 496), (399, 397, 495, 493), (496, 398, 400, 494), (387, 399, 493, 505), (494, 400, 388, 506), (493, 501, 503, 505), (504, 502, 494, 506), (493, 495, 499, 501), (500, 496, 494, 502), (495, 497, 499), (500, 498, 496), (313, 381, 387, 505), (388, 382, 314, 506), (313, 505, 503, 321), (504, 506, 314, 322), (319, 321, 503, 389), (504, 322, 320, 390)])
me_suzanne.polygons.foreach_set('use_smooth', [True] * 500)
me_suzanne.materials.append(mat_material)
me_suzanne.use_remesh_preserve_volume = False
me_suzanne.use_remesh_preserve_attributes = False
me_suzanne.use_mirror_vertex_groups = False
me_suzanne.update()

# ---- objects
ob_plane = bpy.data.objects.new('Plane', me_plane)
ob_suzanne = bpy.data.objects.new('Suzanne', me_suzanne)
ob_sun = bpy.data.objects.new('Sun', light_sun)
ob_lamp = bpy.data.objects.new('Lamp', light_lamp)
ob_camera = bpy.data.objects.new('Camera', cam_camera)

# ---- transforms, parenting, visibility, modifiers, constraints
ob_plane.location = (0.0, 0.0, 2.0)
ob_plane.lineart.crease_threshold = 0.0
ob_suzanne.location = (0.0, 0.0, 0.0)
ob_suzanne.lineart.crease_threshold = 0.0
ob_sun.location = (0.0, 0.0, 5.0)
ob_sun.lineart.crease_threshold = 0.0
ob_lamp.location = (0.0, 0.0, 4.0)
ob_lamp.rotation_euler = (-19.62, -0.09559, -1.12)
ob_lamp.lock_rotations_4d = False
ob_lamp.empty_display_type = 'ARROWS'
ob_lamp.color = (0.0, 0.0, 0.0, 0.0)
ob_lamp.lineart.crease_threshold = 0.0
ob_camera.location = (-7.805, 6.115, 5.344)
ob_camera.rotation_euler = (1.109, 0.01082, 4.008)
ob_camera.lock_rotations_4d = False
ob_camera.empty_display_type = 'ARROWS'
ob_camera.color = (0.0, 0.0, 0.0, 0.0)
ob_camera.display_type = 'WIRE'
ob_camera.lineart.crease_threshold = 0.0

# ---- collection membership
col_collection_1.objects.link(ob_plane)
col_collection_1.objects.link(ob_suzanne)
col_collection_1.objects.link(ob_sun)
col_collection_1.objects.link(ob_lamp)
col_collection_1.objects.link(ob_camera)

# ---- scene / render settings (as saved in the file)
scene.camera = ob_camera
scene.frame_start = 1; scene.frame_end = 250; scene.frame_set(0)
scene.render.engine = 'BLENDER_EEVEE_NEXT'
scene.render.resolution_percentage = 50
scene.render.dither_intensity = 0.0
scene.cycles.use_denoising = False
scene.cycles.samples = 128
scene.cycles.sampling_pattern = 'TABULATED_SOBOL'
scene.cycles.use_adaptive_sampling = False
scene.cycles.use_light_tree = False
scene.cycles.blur_glossy = 0.0
scene.cycles.sample_clamp_indirect = 0.0
scene.view_settings.view_transform = 'Standard'
bpy.context.view_layer.update()
